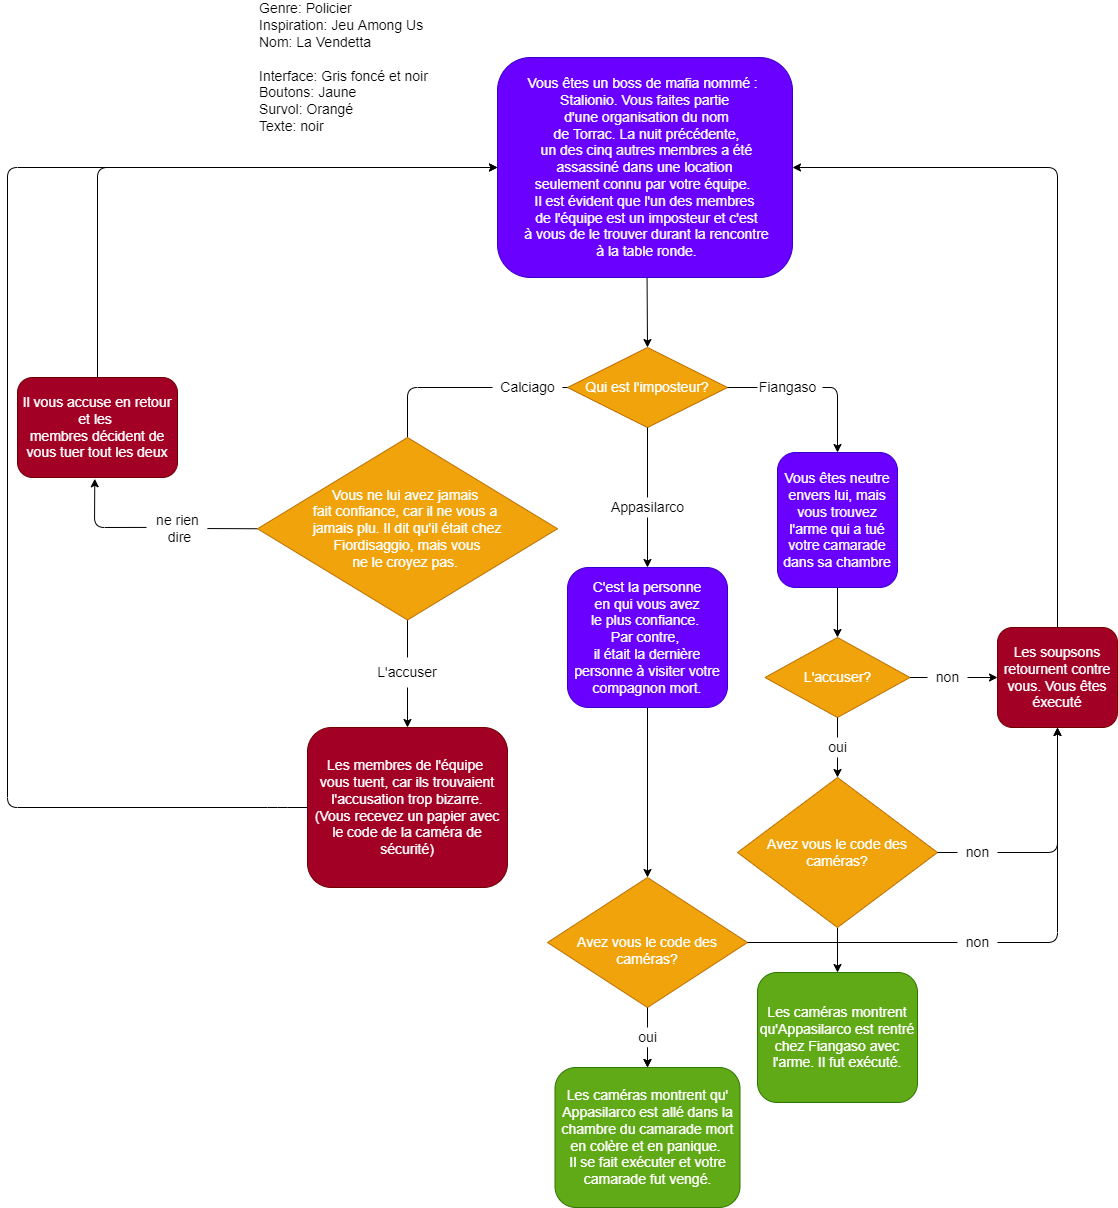

The diagram above was exported from draw.io. Its source (the exported page's mxGraphModel, read from the mxfile embedded in the PNG):
<mxGraphModel dx="3733" dy="1955" grid="1" gridSize="10" guides="1" tooltips="1" connect="1" arrows="1" fold="1" page="1" pageScale="1" pageWidth="850" pageHeight="1100" background="#ffffff" math="0" shadow="0">
  <root>
    <mxCell id="0" />
    <mxCell id="1" parent="0" />
    <mxCell id="5" style="edgeStyle=none;html=1;strokeColor=#000000;exitX=0.507;exitY=1;exitDx=0;exitDy=0;exitPerimeter=0;" parent="1" source="2" edge="1">
      <mxGeometry relative="1" as="geometry">
        <mxPoint x="400" y="380" as="targetPoint" />
      </mxGeometry>
    </mxCell>
    <mxCell id="2" value="&lt;font style=&quot;font-size: 14px&quot;&gt;Vous êtes un boss de mafia nommé : &lt;br&gt;Stalionio. Vous faites partie&lt;br&gt;&amp;nbsp;d'une organisation du nom&lt;br&gt;&amp;nbsp;de Torrac. La nuit précédente,&lt;br&gt;&amp;nbsp;un des cinq autres membres a été&lt;br&gt;&amp;nbsp;assassiné dans une location &lt;br&gt;seulement connu par votre équipe. &lt;br&gt;Il est évident que l'un des membres&lt;br&gt;&amp;nbsp;de l'équipe est un imposteur et c'est&lt;br&gt;&amp;nbsp;à vous de le trouver durant la rencontre&lt;br&gt;&amp;nbsp;à la table ronde.&lt;/font&gt;" style="rounded=1;whiteSpace=wrap;html=1;fillColor=#6a00ff;fontColor=#ffffff;strokeColor=#3700CC;" parent="1" vertex="1">
      <mxGeometry x="250" y="90" width="295" height="220" as="geometry" />
    </mxCell>
    <mxCell id="50" style="edgeStyle=none;html=1;entryX=0.5;entryY=0;entryDx=0;entryDy=0;strokeColor=#000000;" parent="1" source="6" target="49" edge="1">
      <mxGeometry relative="1" as="geometry" />
    </mxCell>
    <mxCell id="6" value="&lt;font style=&quot;font-size: 14px&quot;&gt;C'est la personne&lt;br&gt;&amp;nbsp;en qui vous avez &lt;br&gt;le plus confiance. &lt;br&gt;Par contre, &lt;br&gt;il était la dernière personne à visiter votre compagnon mort.&lt;/font&gt;" style="rounded=1;whiteSpace=wrap;html=1;fillColor=#6a00ff;fontColor=#ffffff;strokeColor=#3700CC;" parent="1" vertex="1">
      <mxGeometry x="320" y="600" width="160" height="140" as="geometry" />
    </mxCell>
    <mxCell id="13" style="edgeStyle=none;html=1;entryX=1;entryY=0.5;entryDx=0;entryDy=0;" parent="1" edge="1">
      <mxGeometry relative="1" as="geometry">
        <mxPoint x="120" y="570" as="targetPoint" />
        <mxPoint x="120" y="570" as="sourcePoint" />
      </mxGeometry>
    </mxCell>
    <mxCell id="80" style="edgeStyle=none;html=1;entryX=0.483;entryY=1.013;entryDx=0;entryDy=0;entryPerimeter=0;fontColor=#F0F0F0;startArrow=none;strokeColor=#000000;exitX=-0.017;exitY=0.467;exitDx=0;exitDy=0;exitPerimeter=0;" parent="1" source="82" target="79" edge="1">
      <mxGeometry relative="1" as="geometry">
        <Array as="points">
          <mxPoint x="-153" y="560" />
        </Array>
      </mxGeometry>
    </mxCell>
    <mxCell id="59" style="edgeStyle=none;html=1;fontColor=#E6E6E6;strokeColor=#000000;" parent="1" source="8" target="57" edge="1">
      <mxGeometry relative="1" as="geometry" />
    </mxCell>
    <mxCell id="8" value="&lt;span&gt;&lt;font style=&quot;font-size: 14px&quot;&gt;Vous êtes neutre envers lui, mais vous trouvez l'arme qui a tué votre camarade dans sa chambre&lt;/font&gt;&lt;/span&gt;" style="rounded=1;whiteSpace=wrap;html=1;fillColor=#6a00ff;fontColor=#ffffff;strokeColor=#3700CC;" parent="1" vertex="1">
      <mxGeometry x="530" y="485" width="120" height="135" as="geometry" />
    </mxCell>
    <mxCell id="10" value="" style="endArrow=classic;html=1;exitX=1;exitY=0.5;exitDx=0;exitDy=0;entryX=0.5;entryY=0;entryDx=0;entryDy=0;startArrow=none;strokeColor=#000000;" parent="1" source="47" target="8" edge="1">
      <mxGeometry width="50" height="50" relative="1" as="geometry">
        <mxPoint x="480" y="420" as="sourcePoint" />
        <mxPoint x="520" y="680" as="targetPoint" />
        <Array as="points">
          <mxPoint x="590" y="420" />
        </Array>
      </mxGeometry>
    </mxCell>
    <mxCell id="11" value="" style="endArrow=classic;html=1;exitX=0.5;exitY=1;exitDx=0;exitDy=0;entryX=0.5;entryY=0;entryDx=0;entryDy=0;startArrow=none;strokeColor=#000000;" parent="1" source="45" target="6" edge="1">
      <mxGeometry width="50" height="50" relative="1" as="geometry">
        <mxPoint x="400" y="460" as="sourcePoint" />
        <mxPoint x="520" y="680" as="targetPoint" />
      </mxGeometry>
    </mxCell>
    <mxCell id="14" value="" style="endArrow=classic;html=1;fontSize=12;entryX=0.5;entryY=0;entryDx=0;entryDy=0;strokeColor=#000000;" parent="1" target="15" edge="1">
      <mxGeometry width="50" height="50" relative="1" as="geometry">
        <mxPoint x="160" y="720" as="sourcePoint" />
        <mxPoint x="160" y="780" as="targetPoint" />
      </mxGeometry>
    </mxCell>
    <mxCell id="40" style="edgeStyle=none;html=1;entryX=0;entryY=0.5;entryDx=0;entryDy=0;strokeColor=#000000;" parent="1" source="15" target="2" edge="1">
      <mxGeometry relative="1" as="geometry">
        <Array as="points">
          <mxPoint x="30" y="840" />
          <mxPoint x="-240" y="840" />
          <mxPoint x="-240" y="200" />
        </Array>
      </mxGeometry>
    </mxCell>
    <mxCell id="15" value="&lt;font style=&quot;font-size: 14px&quot;&gt;Les membres de l'équipe &lt;br&gt;vous tuent, car ils trouvaient&lt;br&gt;&amp;nbsp;l'accusation trop bizarre. &lt;br&gt;(Vous recevez un papier avec le code de la caméra de sécurité)&lt;/font&gt;" style="rounded=1;whiteSpace=wrap;html=1;labelBackgroundColor=none;fontSize=12;fillColor=#a20025;fontColor=#ffffff;strokeColor=#6F0000;" parent="1" vertex="1">
      <mxGeometry x="60" y="760" width="200" height="160" as="geometry" />
    </mxCell>
    <mxCell id="16" value="" style="endArrow=none;html=1;fontSize=12;exitX=0.5;exitY=1;exitDx=0;exitDy=0;entryX=0.5;entryY=0;entryDx=0;entryDy=0;strokeColor=#000000;" parent="1" source="85" target="17" edge="1">
      <mxGeometry width="50" height="50" relative="1" as="geometry">
        <mxPoint x="40.00000000000023" y="625" as="sourcePoint" />
        <mxPoint x="40" y="670" as="targetPoint" />
      </mxGeometry>
    </mxCell>
    <mxCell id="17" value="&lt;font style=&quot;font-size: 14px&quot; color=&quot;#000000&quot;&gt;L'accuser&lt;/font&gt;" style="text;html=1;strokeColor=none;fillColor=none;align=center;verticalAlign=middle;whiteSpace=wrap;rounded=0;labelBackgroundColor=none;fontSize=12;" parent="1" vertex="1">
      <mxGeometry x="130" y="690" width="60" height="30" as="geometry" />
    </mxCell>
    <mxCell id="42" style="edgeStyle=none;html=1;entryX=0.5;entryY=0;entryDx=0;entryDy=0;startArrow=none;strokeColor=#000000;" parent="1" source="43" edge="1">
      <mxGeometry relative="1" as="geometry">
        <Array as="points">
          <mxPoint x="160" y="420" />
        </Array>
        <mxPoint x="160" y="485" as="targetPoint" />
      </mxGeometry>
    </mxCell>
    <mxCell id="41" value="&lt;span style=&quot;color: rgb(255 , 255 , 255)&quot;&gt;&lt;font style=&quot;font-size: 14px&quot;&gt;Qui est l'imposteur?&lt;/font&gt;&lt;/span&gt;" style="rhombus;whiteSpace=wrap;html=1;fillColor=#f0a30a;fontColor=#000000;strokeColor=#BD7000;" parent="1" vertex="1">
      <mxGeometry x="320" y="380" width="160" height="80" as="geometry" />
    </mxCell>
    <mxCell id="43" value="&lt;font style=&quot;font-size: 14px&quot; color=&quot;#000000&quot;&gt;Calciago&lt;/font&gt;" style="text;html=1;align=center;verticalAlign=middle;resizable=0;points=[];autosize=1;strokeColor=none;fillColor=none;" parent="1" vertex="1">
      <mxGeometry x="245" y="410" width="70" height="20" as="geometry" />
    </mxCell>
    <mxCell id="44" value="" style="edgeStyle=none;html=1;endArrow=none;strokeColor=#000000;" parent="1" source="41" target="43" edge="1">
      <mxGeometry relative="1" as="geometry">
        <mxPoint x="320" y="420" as="sourcePoint" />
        <mxPoint x="-89.99999999999977" y="485" as="targetPoint" />
        <Array as="points" />
      </mxGeometry>
    </mxCell>
    <mxCell id="45" value="&lt;font style=&quot;font-size: 14px&quot; color=&quot;#000000&quot;&gt;Appasilarco&lt;/font&gt;" style="text;html=1;align=center;verticalAlign=middle;resizable=0;points=[];autosize=1;strokeColor=none;fillColor=none;" parent="1" vertex="1">
      <mxGeometry x="355" y="530" width="90" height="20" as="geometry" />
    </mxCell>
    <mxCell id="46" value="" style="endArrow=none;html=1;exitX=0.5;exitY=1;exitDx=0;exitDy=0;entryX=0.5;entryY=0;entryDx=0;entryDy=0;strokeColor=#000000;" parent="1" target="45" edge="1">
      <mxGeometry width="50" height="50" relative="1" as="geometry">
        <mxPoint x="400" y="460" as="sourcePoint" />
        <mxPoint x="400" y="620" as="targetPoint" />
      </mxGeometry>
    </mxCell>
    <mxCell id="47" value="&lt;font style=&quot;font-size: 14px&quot; color=&quot;#000000&quot;&gt;Fiangaso&lt;/font&gt;" style="text;html=1;align=center;verticalAlign=middle;resizable=0;points=[];autosize=1;strokeColor=none;fillColor=none;" parent="1" vertex="1">
      <mxGeometry x="505" y="410" width="70" height="20" as="geometry" />
    </mxCell>
    <mxCell id="48" value="" style="endArrow=none;html=1;exitX=1;exitY=0.5;exitDx=0;exitDy=0;strokeColor=#000000;" parent="1" edge="1">
      <mxGeometry width="50" height="50" relative="1" as="geometry">
        <mxPoint x="480" y="420" as="sourcePoint" />
        <mxPoint x="510" y="420" as="targetPoint" />
        <Array as="points" />
      </mxGeometry>
    </mxCell>
    <mxCell id="52" style="edgeStyle=none;html=1;fontColor=#E6E6E6;startArrow=none;" parent="1" source="53" target="51" edge="1">
      <mxGeometry relative="1" as="geometry" />
    </mxCell>
    <mxCell id="91" style="edgeStyle=none;html=1;fontColor=#FFFFFF;strokeColor=#000000;entryX=0.5;entryY=1;entryDx=0;entryDy=0;startArrow=none;" parent="1" source="92" target="68" edge="1">
      <mxGeometry relative="1" as="geometry">
        <mxPoint x="809.9999999999995" y="975" as="targetPoint" />
        <Array as="points">
          <mxPoint x="810" y="975" />
        </Array>
      </mxGeometry>
    </mxCell>
    <mxCell id="49" value="&lt;font style=&quot;font-size: 14px&quot; color=&quot;#ffffff&quot;&gt;&lt;br&gt;Avez vous le code des caméras?&lt;/font&gt;" style="rhombus;whiteSpace=wrap;html=1;fillColor=#f0a30a;fontColor=#000000;strokeColor=#BD7000;" parent="1" vertex="1">
      <mxGeometry x="300" y="910" width="200" height="130" as="geometry" />
    </mxCell>
    <mxCell id="51" value="&lt;font style=&quot;font-size: 14px&quot;&gt;Les caméras montrent qu' Appasilarco est allé dans la chambre du camarade mort en colère et en panique. &lt;br&gt;Il se fait exécuter et votre camarade fut vengé.&lt;/font&gt;" style="rounded=1;whiteSpace=wrap;html=1;fontColor=#ffffff;fillColor=#60a917;strokeColor=#2D7600;" parent="1" vertex="1">
      <mxGeometry x="307.5" y="1100" width="185" height="140" as="geometry" />
    </mxCell>
    <mxCell id="87" value="" style="edgeStyle=none;html=1;strokeColor=#000000;" parent="1" source="53" target="51" edge="1">
      <mxGeometry relative="1" as="geometry" />
    </mxCell>
    <mxCell id="53" value="&lt;font style=&quot;font-size: 14px&quot; color=&quot;#000000&quot;&gt;oui&lt;/font&gt;" style="text;html=1;align=center;verticalAlign=middle;resizable=0;points=[];autosize=1;strokeColor=none;fillColor=none;fontColor=#E6E6E6;" parent="1" vertex="1">
      <mxGeometry x="385" y="1060" width="30" height="20" as="geometry" />
    </mxCell>
    <mxCell id="54" value="" style="edgeStyle=none;html=1;fontColor=#E6E6E6;endArrow=none;strokeColor=#000000;" parent="1" source="49" target="53" edge="1">
      <mxGeometry relative="1" as="geometry">
        <mxPoint x="397.5" y="1030" as="sourcePoint" />
        <mxPoint x="397.5" y="1120" as="targetPoint" />
      </mxGeometry>
    </mxCell>
    <mxCell id="62" style="edgeStyle=none;html=1;entryX=0.5;entryY=0;entryDx=0;entryDy=0;fontColor=#E0E0E0;startArrow=none;strokeColor=#000000;" parent="1" source="63" target="61" edge="1">
      <mxGeometry relative="1" as="geometry" />
    </mxCell>
    <mxCell id="69" style="edgeStyle=none;html=1;entryX=0;entryY=0.5;entryDx=0;entryDy=0;fontColor=#F0F0F0;startArrow=none;strokeColor=#000000;" parent="1" source="70" target="68" edge="1">
      <mxGeometry relative="1" as="geometry" />
    </mxCell>
    <mxCell id="57" value="&lt;font style=&quot;font-size: 14px&quot; color=&quot;#ffffff&quot;&gt;L'accuser?&lt;/font&gt;" style="rhombus;whiteSpace=wrap;html=1;fontColor=#000000;fillColor=#f0a30a;strokeColor=#BD7000;" parent="1" vertex="1">
      <mxGeometry x="517.5" y="670" width="145" height="80" as="geometry" />
    </mxCell>
    <mxCell id="67" style="edgeStyle=none;html=1;entryX=0.5;entryY=0;entryDx=0;entryDy=0;fontColor=#F0F0F0;strokeColor=#000000;" parent="1" source="61" target="66" edge="1">
      <mxGeometry relative="1" as="geometry" />
    </mxCell>
    <mxCell id="74" style="edgeStyle=none;html=1;entryX=0.5;entryY=1;entryDx=0;entryDy=0;fontColor=#F0F0F0;startArrow=none;strokeColor=#000000;" parent="1" source="75" target="68" edge="1">
      <mxGeometry relative="1" as="geometry">
        <mxPoint x="750.0000000000002" y="865" as="targetPoint" />
        <Array as="points">
          <mxPoint x="810" y="885" />
        </Array>
      </mxGeometry>
    </mxCell>
    <mxCell id="61" value="&lt;font style=&quot;font-size: 14px&quot; color=&quot;#ffffff&quot;&gt;Avez vous le code des caméras?&lt;/font&gt;" style="rhombus;whiteSpace=wrap;html=1;fontColor=#000000;fillColor=#f0a30a;strokeColor=#BD7000;" parent="1" vertex="1">
      <mxGeometry x="490" y="810" width="200" height="150" as="geometry" />
    </mxCell>
    <mxCell id="63" value="&lt;font color=&quot;#000000&quot; style=&quot;font-size: 14px&quot;&gt;oui&lt;/font&gt;" style="text;html=1;align=center;verticalAlign=middle;resizable=0;points=[];autosize=1;strokeColor=none;fillColor=none;fontColor=#F0F0F0;" parent="1" vertex="1">
      <mxGeometry x="575" y="770" width="30" height="20" as="geometry" />
    </mxCell>
    <mxCell id="64" value="" style="edgeStyle=none;html=1;entryX=0.5;entryY=0;entryDx=0;entryDy=0;fontColor=#E0E0E0;endArrow=none;strokeColor=#000000;" parent="1" source="57" target="63" edge="1">
      <mxGeometry relative="1" as="geometry">
        <mxPoint x="590.0000000000002" y="750" as="sourcePoint" />
        <mxPoint x="590.0000000000002" y="810" as="targetPoint" />
      </mxGeometry>
    </mxCell>
    <mxCell id="66" value="&lt;font style=&quot;font-size: 14px&quot;&gt;Les caméras montrent qu'Appasilarco est rentré chez Fiangaso avec l'arme. Il fut exécuté.&lt;/font&gt;" style="rounded=1;whiteSpace=wrap;html=1;fontColor=#ffffff;fillColor=#60a917;strokeColor=#2D7600;" parent="1" vertex="1">
      <mxGeometry x="510" y="1005" width="160" height="130" as="geometry" />
    </mxCell>
    <mxCell id="90" style="edgeStyle=none;html=1;strokeColor=#000000;entryX=1;entryY=0.5;entryDx=0;entryDy=0;" parent="1" source="68" target="2" edge="1">
      <mxGeometry relative="1" as="geometry">
        <mxPoint x="810" y="230" as="targetPoint" />
        <Array as="points">
          <mxPoint x="810" y="200" />
        </Array>
      </mxGeometry>
    </mxCell>
    <mxCell id="68" value="&lt;font style=&quot;font-size: 14px&quot;&gt;Les soupsons retournent contre vous. Vous êtes éxecuté&lt;/font&gt;" style="rounded=1;whiteSpace=wrap;html=1;fontColor=#ffffff;fillColor=#a20025;strokeColor=#6F0000;" parent="1" vertex="1">
      <mxGeometry x="750" y="660" width="120" height="100" as="geometry" />
    </mxCell>
    <mxCell id="70" value="&lt;font style=&quot;font-size: 14px&quot; color=&quot;#000000&quot;&gt;non&lt;/font&gt;" style="text;html=1;align=center;verticalAlign=middle;resizable=0;points=[];autosize=1;strokeColor=none;fillColor=none;fontColor=#F0F0F0;" parent="1" vertex="1">
      <mxGeometry x="680" y="700" width="40" height="20" as="geometry" />
    </mxCell>
    <mxCell id="71" value="" style="edgeStyle=none;html=1;entryX=0;entryY=0.5;entryDx=0;entryDy=0;fontColor=#F0F0F0;endArrow=none;strokeColor=#000000;" parent="1" source="57" target="70" edge="1">
      <mxGeometry relative="1" as="geometry">
        <mxPoint x="662.5000000000002" y="710" as="sourcePoint" />
        <mxPoint x="720.0000000000002" y="710" as="targetPoint" />
      </mxGeometry>
    </mxCell>
    <mxCell id="75" value="&lt;font color=&quot;#000000&quot; style=&quot;font-size: 14px&quot;&gt;non&lt;/font&gt;" style="text;html=1;align=center;verticalAlign=middle;resizable=0;points=[];autosize=1;strokeColor=none;fillColor=none;fontColor=#F0F0F0;" parent="1" vertex="1">
      <mxGeometry x="710" y="875" width="40" height="20" as="geometry" />
    </mxCell>
    <mxCell id="81" style="edgeStyle=none;html=1;entryX=0;entryY=0.5;entryDx=0;entryDy=0;fontColor=#F0F0F0;strokeColor=#000000;exitX=0.5;exitY=0;exitDx=0;exitDy=0;" parent="1" source="79" target="2" edge="1">
      <mxGeometry relative="1" as="geometry">
        <Array as="points">
          <mxPoint x="-150" y="200" />
          <mxPoint x="140" y="200" />
        </Array>
      </mxGeometry>
    </mxCell>
    <mxCell id="79" value="&lt;font style=&quot;font-size: 14px&quot;&gt;Il vous accuse en retour et les &lt;br&gt;membres décident de vous tuer tout les deux&lt;/font&gt;" style="rounded=1;whiteSpace=wrap;html=1;fontColor=#ffffff;fillColor=#a20025;strokeColor=#6F0000;" parent="1" vertex="1">
      <mxGeometry x="-230" y="410" width="160" height="100" as="geometry" />
    </mxCell>
    <mxCell id="82" value="&lt;font style=&quot;font-size: 14px&quot; color=&quot;#000000&quot;&gt;ne rien&lt;br&gt;&amp;nbsp;dire&lt;/font&gt;" style="text;html=1;align=center;verticalAlign=middle;resizable=0;points=[];autosize=1;strokeColor=none;fillColor=none;fontColor=#F0F0F0;" parent="1" vertex="1">
      <mxGeometry x="-100" y="541.25" width="60" height="40" as="geometry" />
    </mxCell>
    <mxCell id="83" value="" style="edgeStyle=none;html=1;fontColor=#F0F0F0;endArrow=none;strokeColor=#000000;exitX=0;exitY=0.5;exitDx=0;exitDy=0;entryX=0.998;entryY=0.495;entryDx=0;entryDy=0;entryPerimeter=0;" parent="1" source="85" target="82" edge="1">
      <mxGeometry relative="1" as="geometry">
        <mxPoint x="-40" y="566.3931469792606" as="sourcePoint" />
        <mxPoint x="-40" y="570" as="targetPoint" />
      </mxGeometry>
    </mxCell>
    <mxCell id="84" value="&lt;font color=&quot;#000000&quot; style=&quot;font-size: 14px&quot;&gt;Genre: Policier&lt;br&gt;Inspiration: Jeu Among Us&lt;br&gt;Nom: La Vendetta&lt;br&gt;&lt;br&gt;Interface: Gris foncé et noir&lt;br&gt;Boutons: Jaune&lt;br&gt;Survol: Orangé&lt;br&gt;Texte: noir&lt;/font&gt;" style="text;html=1;align=left;verticalAlign=middle;resizable=0;points=[];autosize=1;strokeColor=none;fillColor=none;fontColor=#F0F0F0;" parent="1" vertex="1">
      <mxGeometry x="10" y="35" width="180" height="130" as="geometry" />
    </mxCell>
    <mxCell id="85" value="&lt;div&gt;&lt;span style=&quot;color: rgb(255 , 255 , 255) ; font-size: 14px&quot;&gt;Vous ne lui avez jamais&amp;nbsp;&lt;/span&gt;&lt;/div&gt;&lt;div&gt;&lt;span style=&quot;color: rgb(255 , 255 , 255) ; font-size: 14px&quot;&gt;fait confiance,&amp;nbsp;&lt;/span&gt;&lt;span style=&quot;color: rgb(255 , 255 , 255) ; font-size: 14px&quot;&gt;car il ne vous a&amp;nbsp;&lt;/span&gt;&lt;/div&gt;&lt;div&gt;&lt;span style=&quot;color: rgb(255 , 255 , 255) ; font-size: 14px&quot;&gt;jamais plu. Il dit qu'il était chez&lt;/span&gt;&lt;/div&gt;&lt;div&gt;&lt;span style=&quot;color: rgb(255 , 255 , 255) ; font-size: 14px&quot;&gt;&amp;nbsp;&lt;/span&gt;&lt;font color=&quot;#ffffff&quot;&gt;&lt;span style=&quot;font-size: 14px ; font-family: &amp;#34;noto sans&amp;#34; , &amp;#34;arial&amp;#34; , sans-serif&quot;&gt;Fiordisaggio,&amp;nbsp;&lt;/span&gt;&lt;span style=&quot;font-family: &amp;#34;noto sans&amp;#34; , &amp;#34;arial&amp;#34; , sans-serif ; font-size: 14px&quot;&gt;mais vous&amp;nbsp;&lt;/span&gt;&lt;/font&gt;&lt;/div&gt;&lt;div&gt;&lt;span style=&quot;font-size: 14px ; font-family: &amp;#34;noto sans&amp;#34; , &amp;#34;arial&amp;#34; , sans-serif&quot;&gt;&lt;font color=&quot;#ffffff&quot;&gt;ne le croyez pas.&lt;/font&gt;&lt;/span&gt;&lt;span style=&quot;font-size: 14px ; color: rgb(215 , 218 , 220) ; font-family: &amp;#34;noto sans&amp;#34; , &amp;#34;arial&amp;#34; , sans-serif&quot;&gt;&amp;nbsp;&lt;/span&gt;&lt;/div&gt;" style="rhombus;whiteSpace=wrap;html=1;align=center;fillColor=#f0a30a;fontColor=#000000;strokeColor=#BD7000;spacingLeft=20;spacingRight=20;" parent="1" vertex="1">
      <mxGeometry x="10" y="470" width="300" height="182.5" as="geometry" />
    </mxCell>
    <mxCell id="89" value="" style="endArrow=none;html=1;strokeColor=#000000;exitX=1;exitY=0.5;exitDx=0;exitDy=0;entryX=0;entryY=0.5;entryDx=0;entryDy=0;entryPerimeter=0;" parent="1" source="61" target="75" edge="1">
      <mxGeometry width="50" height="50" relative="1" as="geometry">
        <mxPoint x="650" y="900" as="sourcePoint" />
        <mxPoint x="700" y="850" as="targetPoint" />
      </mxGeometry>
    </mxCell>
    <mxCell id="92" value="&lt;font color=&quot;#000000&quot; style=&quot;font-size: 14px&quot;&gt;non&lt;/font&gt;" style="text;html=1;align=center;verticalAlign=middle;resizable=0;points=[];autosize=1;strokeColor=none;fillColor=none;fontColor=#F0F0F0;" parent="1" vertex="1">
      <mxGeometry x="710" y="965" width="40" height="20" as="geometry" />
    </mxCell>
    <mxCell id="93" value="" style="edgeStyle=none;html=1;fontColor=#FFFFFF;strokeColor=#000000;endArrow=none;" parent="1" source="49" target="92" edge="1">
      <mxGeometry relative="1" as="geometry">
        <mxPoint x="810" y="760" as="targetPoint" />
        <mxPoint x="497.5" y="975" as="sourcePoint" />
        <Array as="points" />
      </mxGeometry>
    </mxCell>
  </root>
</mxGraphModel>